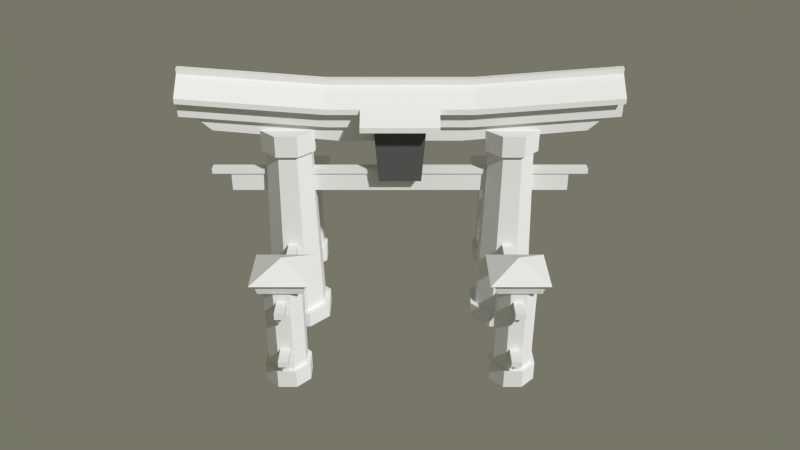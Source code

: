 # Source: Portal.blend  (saved by Blender 2.76.0; exported with 4.5.12 LTS)
import bpy
from mathutils import Matrix  # noqa: F401  (used for matrix-valued properties, if any)

bpy.ops.wm.read_factory_settings(use_empty=True)
scene = bpy.context.scene
scene.name = 'Scene'

# ---- collections
col_collection_1 = bpy.data.collections.new('Collection 1'); scene.collection.children.link(col_collection_1)

# ---- materials (node trees are filled in below, after node groups)
mat_material_002 = bpy.data.materials.new('Material.002')
mat_material_002.alpha_threshold = 0.0
mat_material_002.use_transparent_shadow = False
mat_material_002.diffuse_color = (0.1025, 0.1025, 0.1025, 1.0)
mat_material_002.specular_color = (0.1065, 0.1065, 0.1065)
mat_material_002.roughness = 0.5
mat_material_002.specular_intensity = 0.0
mat_material = bpy.data.materials.new('Material')
mat_material.alpha_threshold = 0.0
mat_material.use_transparent_shadow = False
mat_material.roughness = 0.5
mat_material.specular_intensity = 0.0
mat_material_001 = bpy.data.materials.new('Material.001')
mat_material_001.alpha_threshold = 0.0
mat_material_001.use_transparent_shadow = False
mat_material_001.roughness = 0.5
mat_material_001.specular_intensity = 0.0

# ---- material node trees

# ---- world
world_world = bpy.data.worlds.new('World'); scene.world = world_world
world_world.color = (0.1845, 0.1828, 0.1385)
world_world.use_sun_shadow = False
world_world.sun_shadow_jitter_overblur = 0.0
world_world.cycles.sampling_method = 'MANUAL'
world_world.cycles.sample_map_resolution = 256

# ---- cameras
cam_camera = bpy.data.cameras.new('Camera')
cam_camera.clip_end = 100.0
cam_camera.lens = 35.0
cam_camera.sensor_width = 32.0
cam_camera.sensor_height = 18.0
cam_camera.display_size = 2.0
cam_camera.dof.focus_distance = 0.0
cam_camera.dof.aperture_fstop = 128.0
cam_camera.dof.aperture_blades = 6

# ---- meshes
me_cube_005 = bpy.data.meshes.new('Cube.005')
me_cube_005.from_pydata([(0.4605, -0.2, 4.1), (-0.4605, -0.2, 4.1), (-0.4605, -0.4, 4.1), (0.4605, -0.4, 4.1), (0.3838, -0.2, 3.04), (-0.3838, -0.2, 3.04), (-0.3838, -0.3, 3.04), (0.3838, -0.3, 3.04)], [], [(2, 3, 0, 1), (6, 5, 4, 7), (3, 2, 6, 7), (2, 1, 5, 6), (0, 3, 7, 4), (1, 0, 4, 5)])
_uv = me_cube_005.uv_layers.new(name='UVMap')
_uv.uv.foreach_set('vector', [0.8092, 0.9, 2.191, 0.9, 2.191, 1.2, 0.8092, 1.2, 0.9244, 0.05, 0.9244, 0.2, 2.076, 0.2, 2.076, 0.05, 0.1908, 0.65, -1.191, 0.65, -1.076, -0.94, 0.07564, -0.94, 0.9, 0.65, 1.2, 0.65, 1.2, -0.94, 1.05, -0.94, 0.2, 0.65, -0.1, 0.65, 0.05, -0.94, 0.2, -0.94, 0.8092, 0.65, 2.191, 0.65, 2.076, -0.94, 0.9244, -0.94])
me_cube_005.materials.append(mat_material_002)
me_cube_005.use_remesh_preserve_volume = False
me_cube_005.use_remesh_preserve_attributes = False
me_cube_005.use_mirror_vertex_groups = False
me_cube_005.update()
me_cube_004 = bpy.data.meshes.new('Cube.004')
me_cube_004.from_pydata([(-3.872, -0.0596, 5.1), (-3.872, 0.0596, 5.1), (3.872, 0.0596, 5.1), (3.872, -0.0596, 5.1), (-1.291, 0.0596, 4.9), (1.291, 0.0596, 4.9), (1.291, -0.0596, 4.9), (-1.291, -0.0596, 4.9), (-3.872, -0.0596, 5.0), (-3.872, 0.0596, 5.0), (1.291, 0.0596, 4.8), (3.872, 0.0596, 5.0), (3.872, -0.0596, 5.0), (-1.291, -0.0596, 4.8), (-1.291, 0.0596, 4.8), (1.291, -0.0596, 4.8), (-3.872, -0.0596, 4.9), (-3.872, 0.0596, 4.9), (1.291, 0.0596, 4.7), (3.872, 0.0596, 4.9), (3.872, -0.0596, 4.9), (-1.291, -0.0596, 4.7), (-1.291, 0.0596, 4.7), (1.291, -0.0596, 4.7), (-1.291, -0.4596, 4.5), (-3.872, -0.4596, 4.7), (3.872, -0.4596, 4.7), (1.291, -0.4596, 4.5), (-1.291, -0.4596, 4.4), (1.291, -0.4596, 4.4), (-3.872, -0.4596, 4.6), (3.872, -0.4596, 4.6), (1.291, 0.4596, 4.5), (3.872, 0.4596, 4.7), (-3.872, 0.4596, 4.7), (-1.291, 0.4596, 4.5), (1.291, 0.4596, 4.4), (3.872, 0.4596, 4.6), (-3.872, 0.4596, 4.6), (-1.291, 0.4596, 4.4), (-0.6884, 0.0596, 4.9), (0.6884, 0.0596, 4.9), (0.6884, -0.0596, 4.9), (-0.6884, -0.0596, 4.9), (-0.6884, 0.0596, 4.8), (0.6884, 0.0596, 4.8), (0.6884, -0.0596, 4.8), (-0.6884, -0.0596, 4.8), (-0.6884, 0.0596, 4.7), (0.6884, 0.0596, 4.7), (0.6884, -0.0596, 4.7), (-0.6884, -0.0596, 4.7), (0.6884, -0.4596, 4.5), (-0.6884, -0.4596, 4.5), (0.6884, -0.4596, 4.4), (-0.6884, -0.4596, 4.4), (-0.6884, 0.4596, 4.5), (0.6884, 0.4596, 4.5), (-0.6884, 0.4596, 4.4), (0.6884, 0.4596, 4.4), (0.6884, -0.7813, 4.3), (-0.6884, -0.7813, 4.3), (0.6884, -0.7813, 4.2), (-0.6884, -0.7813, 4.2), (-0.6884, 0.7813, 4.3), (0.6884, 0.7813, 4.3), (-0.6884, 0.7813, 4.2), (0.6884, 0.7813, 4.2)], [], [(7, 4, 1, 0), (3, 2, 5, 6), (43, 40, 4, 7), (19, 37, 33, 11), (16, 30, 25, 8), (8, 25, 24, 13), (40, 44, 14, 4), (2, 11, 10, 5), (6, 15, 12, 3), (3, 12, 11, 2), (42, 46, 15, 6), (0, 8, 13, 7), (4, 14, 9, 1), (1, 9, 8, 0), (21, 16, 17, 22), (20, 23, 18, 19), (51, 21, 22, 48), (9, 17, 16, 8), (18, 36, 37, 19), (49, 59, 36, 18), (46, 52, 27, 15), (12, 20, 19, 11), (25, 30, 28, 24), (52, 54, 29, 27), (27, 29, 31, 26), (20, 31, 29, 23), (12, 26, 31, 20), (51, 55, 28, 21), (21, 28, 30, 16), (15, 27, 26, 12), (35, 39, 38, 34), (56, 58, 39, 35), (33, 37, 36, 32), (14, 35, 34, 9), (9, 34, 38, 17), (11, 33, 32, 10), (44, 56, 35, 14), (17, 38, 39, 22), (10, 32, 57, 45), (45, 57, 56, 44), (32, 36, 59, 57), (56, 57, 65, 64), (23, 29, 54, 50), (50, 54, 55, 51), (24, 28, 55, 53), (52, 53, 61, 60), (13, 24, 53, 47), (47, 53, 52, 46), (22, 39, 58, 48), (48, 58, 59, 49), (23, 50, 49, 18), (50, 51, 48, 49), (7, 13, 47, 43), (43, 47, 46, 42), (5, 10, 45, 41), (41, 45, 44, 40), (6, 5, 41, 42), (42, 41, 40, 43), (65, 67, 66, 64), (61, 63, 62, 60), (53, 55, 63, 61), (57, 59, 67, 65), (54, 52, 60, 62), (58, 56, 64, 66), (59, 58, 66, 67), (55, 54, 62, 63)])
_uv = me_cube_004.uv_layers.new(name='UVMap')
_uv.uv.foreach_set('vector', [0.5639, 0.4106, 0.5639, 0.5894, -3.308, 0.5894, -3.308, 0.4106, 0.3084, 0.4106, 0.3084, 0.5894, -3.564, 0.5894, -3.564, 0.4106, 0.4674, 0.4106, 0.4674, 0.5894, -0.4361, 0.5894, -0.4361, 0.4106, 0.5894, 0.85, 1.189, 0.4, 1.189, 0.55, 0.5894, 1.0, 0.4106, 0.85, -0.1894, 0.4, -0.1894, 0.55, 0.4106, 1.0, 0.6916, 0.4106, 0.6916, -0.1894, 4.564, -0.1894, 4.564, 0.4106, 0.4674, 0.85, 0.4674, 0.7, -0.4361, 0.7, -0.4361, 0.85, 0.3084, 0.15, 0.3084, 9.537e-07, -3.564, -0.3, -3.564, -0.15, 0.4361, 0.85, 0.4361, 0.7, 4.308, 1.0, 4.308, 1.15, 0.4106, 0.15, 0.4106, 9.537e-07, 0.5894, 9.537e-07, 0.5894, 0.15, 0.5326, 0.85, 0.5326, 0.7, 1.436, 0.7, 1.436, 0.85, 0.6916, 0.15, 0.6916, 9.537e-07, 4.564, -0.3, 4.564, -0.15, 0.5639, 0.85, 0.5639, 0.7, -3.308, 1.0, -3.308, 1.15, 0.5894, 0.15, 0.5894, 9.537e-07, 0.4106, 9.537e-07, 0.4106, 0.15, 0.5639, 0.4106, -3.308, 0.4106, -3.308, 0.5894, 0.5639, 0.5894, 0.3084, 0.4106, -3.564, 0.4106, -3.564, 0.5894, 0.3084, 0.5894, 0.4674, 0.4106, -0.4361, 0.4106, -0.4361, 0.5894, 0.4674, 0.5894, 0.5894, 9.537e-07, 0.5894, -0.15, 0.4106, -0.15, 0.4106, 9.537e-07, 0.4361, 0.5894, 0.4361, 1.189, 4.308, 1.189, 4.308, 0.5894, 0.5326, 0.5894, 0.5326, 1.189, 1.436, 1.189, 1.436, 0.5894, 0.5326, 0.4106, 0.5326, -0.1894, 1.436, -0.1894, 1.436, 0.4106, 0.4106, 9.537e-07, 0.4106, -0.15, 0.5894, -0.15, 0.5894, 9.537e-07, 0.6916, 0.55, 0.6916, 0.4, 4.564, 0.1, 4.564, 0.25, 0.5326, 0.25, 0.5326, 0.1, 1.436, 0.1, 1.436, 0.25, 0.4361, 0.25, 0.4361, 0.1, 4.308, 0.4, 4.308, 0.55, 0.3084, 0.4106, 0.3084, -0.1894, -3.564, -0.1894, -3.564, 0.4106, 0.4106, 9.537e-07, -0.1894, -0.45, -0.1894, -0.6, 0.4106, -0.15, 0.4674, 0.4106, 0.4674, -0.1894, -0.4361, -0.1894, -0.4361, 0.4106, 0.5639, 0.4106, 0.5639, -0.1894, -3.308, -0.1894, -3.308, 0.4106, 0.4361, 0.4106, 0.4361, -0.1894, 4.308, -0.1894, 4.308, 0.4106, 0.5639, 0.25, 0.5639, 0.1, -3.308, 0.4, -3.308, 0.55, 0.4674, 0.25, 0.4674, 0.1, -0.4361, 0.1, -0.4361, 0.25, 0.3084, 0.55, 0.3084, 0.4, -3.564, 0.1, -3.564, 0.25, 0.5639, 0.5894, 0.5639, 1.189, -3.308, 1.189, -3.308, 0.5894, 0.5894, 9.537e-07, 1.189, -0.45, 1.189, -0.6, 0.5894, -0.15, 0.3084, 0.5894, 0.3084, 1.189, -3.564, 1.189, -3.564, 0.5894, 0.4674, 0.5894, 0.4674, 1.189, -0.4361, 1.189, -0.4361, 0.5894, 0.6916, 0.5894, 0.6916, 1.189, 4.564, 1.189, 4.564, 0.5894, 0.4361, 0.5894, 0.4361, 1.189, -0.4674, 1.189, -0.4674, 0.5894, 0.5326, 0.5894, 0.5326, 1.189, -1.533, 1.189, -1.533, 0.5894, 0.4361, 0.25, 0.4361, 0.1, -0.4674, 0.1, -0.4674, 0.25, 0.4674, 0.1894, 2.533, 0.1894, 2.533, 0.672, 0.4674, 0.672, 0.4361, 0.4106, 0.4361, -0.1894, -0.4674, -0.1894, -0.4674, 0.4106, 0.5326, 0.4106, 0.5326, -0.1894, -1.533, -0.1894, -1.533, 0.4106, 0.5639, 0.25, 0.5639, 0.1, 1.467, 0.1, 1.467, 0.25, 0.5326, 0.8106, -1.533, 0.8106, -1.533, 0.328, 0.5326, 0.328, 0.5639, 0.4106, 0.5639, -0.1894, 1.467, -0.1894, 1.467, 0.4106, 0.4674, 0.4106, 0.4674, -0.1894, 2.533, -0.1894, 2.533, 0.4106, 0.5639, 0.5894, 0.5639, 1.189, 1.467, 1.189, 1.467, 0.5894, 0.4674, 0.5894, 0.4674, 1.189, 2.533, 1.189, 2.533, 0.5894, 0.4361, 0.4106, -0.4674, 0.4106, -0.4674, 0.5894, 0.4361, 0.5894, 0.5326, 0.4106, -1.533, 0.4106, -1.533, 0.5894, 0.5326, 0.5894, 0.5639, 0.85, 0.5639, 0.7, 1.467, 0.7, 1.467, 0.85, 0.4674, 0.85, 0.4674, 0.7, 2.533, 0.7, 2.533, 0.85, 0.4361, 0.85, 0.4361, 0.7, -0.4674, 0.7, -0.4674, 0.85, 0.5326, 0.85, 0.5326, 0.7, -1.533, 0.7, -1.533, 0.85, 0.4361, 0.4106, 0.4361, 0.5894, -0.4674, 0.5894, -0.4674, 0.4106, 0.5326, 0.4106, 0.5326, 0.5894, -1.533, 0.5894, -1.533, 0.4106, 0.5326, 0.95, 0.5326, 0.8, -1.533, 0.8, -1.533, 0.95, 0.4674, 0.95, 0.4674, 0.8, 2.533, 0.8, 2.533, 0.95, 0.8106, 0.25, 0.8106, 0.1, 0.328, -0.2, 0.328, -0.05, 0.1894, 0.25, 0.1894, 0.1, 0.672, -0.2, 0.672, -0.05, 0.8106, 0.1, 0.8106, 0.25, 0.328, -0.05, 0.328, -0.2, 0.1894, 0.1, 0.1894, 0.25, 0.672, -0.05, 0.672, -0.2, 0.5326, 0.1894, -1.533, 0.1894, -1.533, 0.672, 0.5326, 0.672, 0.4674, 0.8106, 2.533, 0.8106, 2.533, 0.328, 0.4674, 0.328])
me_cube_004.materials.append(mat_material)
me_cube_004.use_remesh_preserve_volume = False
me_cube_004.use_remesh_preserve_attributes = False
me_cube_004.use_mirror_vertex_groups = False
me_cube_004.update()
me_cube_003 = bpy.data.meshes.new('Cube.003')
me_cube_003.from_pydata([(2.06, -2.548, 1.522), (2.06, -2.548, 1.678), (1.94, -2.548, 1.522), (1.94, -2.548, 1.678), (2.06, 2.548, 1.522), (2.06, 2.548, 1.678), (1.94, 2.548, 1.522), (1.94, 2.548, 1.678), (2.089, -2.685, 1.678), (1.911, -2.685, 1.678), (1.911, 2.685, 1.678), (2.089, 2.685, 1.678), (2.089, -2.685, 1.792), (1.911, -2.685, 1.792), (1.911, 2.685, 1.792), (2.089, 2.685, 1.792), (1.94, -0.8134, 1.678), (1.94, 0.8134, 1.678), (1.94, 0.8134, 1.522), (1.94, -0.8134, 1.522), (2.06, 0.8134, 1.678), (2.06, -0.8134, 1.678), (2.06, -0.8134, 1.522), (2.06, 0.8134, 1.522), (1.911, -0.9179, 1.678), (1.911, 0.9179, 1.678), (2.089, 0.9179, 1.678), (2.089, -0.9179, 1.678), (1.911, -0.9179, 1.792), (1.911, 0.9179, 1.792), (2.089, 0.9179, 1.792), (2.089, -0.9179, 1.792), (2.06, -2.548, 0.5225), (2.06, -2.548, 0.6785), (1.94, -2.548, 0.5225), (1.94, -2.548, 0.6785), (2.06, 2.548, 0.5225), (2.06, 2.548, 0.6785), (1.94, 2.548, 0.5225), (1.94, 2.548, 0.6785), (2.089, -2.685, 0.6785), (1.911, -2.685, 0.6785), (1.911, 2.685, 0.6785), (2.089, 2.685, 0.6785), (2.089, -2.685, 0.7925), (1.911, -2.685, 0.7925), (1.911, 2.685, 0.7925), (2.089, 2.685, 0.7925), (1.94, -0.8134, 0.6785), (1.94, 0.8134, 0.6785), (1.94, 0.8134, 0.5225), (1.94, -0.8134, 0.5225), (2.06, 0.8134, 0.6785), (2.06, -0.8134, 0.6785), (2.06, -0.8134, 0.5225), (2.06, 0.8134, 0.5225), (1.911, -0.9179, 0.6785), (1.911, 0.9179, 0.6785), (2.089, 0.9179, 0.6785), (2.089, -0.9179, 0.6785), (1.911, -0.9179, 0.7925), (1.911, 0.9179, 0.7925), (2.089, 0.9179, 0.7925), (2.089, -0.9179, 0.7925)], [], [(1, 3, 2, 0), (17, 7, 6, 18), (7, 5, 4, 6), (21, 1, 0, 22), (23, 18, 6, 4), (3, 1, 8, 9), (24, 9, 13, 28), (20, 5, 11, 26), (5, 7, 10, 11), (16, 3, 9, 24), (31, 28, 13, 12), (11, 10, 14, 15), (26, 11, 15, 30), (9, 8, 12, 13), (8, 27, 31, 12), (27, 26, 30, 31), (15, 14, 29, 30), (30, 29, 28, 31), (7, 17, 25, 10), (17, 16, 24, 25), (1, 21, 27, 8), (21, 20, 26, 27), (10, 25, 29, 14), (25, 24, 28, 29), (0, 2, 19, 22), (22, 19, 18, 23), (5, 20, 23, 4), (20, 21, 22, 23), (3, 16, 19, 2), (16, 17, 18, 19), (33, 35, 34, 32), (49, 39, 38, 50), (39, 37, 36, 38), (53, 33, 32, 54), (55, 50, 38, 36), (35, 33, 40, 41), (56, 41, 45, 60), (52, 37, 43, 58), (37, 39, 42, 43), (48, 35, 41, 56), (63, 60, 45, 44), (43, 42, 46, 47), (58, 43, 47, 62), (41, 40, 44, 45), (40, 59, 63, 44), (59, 58, 62, 63), (47, 46, 61, 62), (62, 61, 60, 63), (39, 49, 57, 42), (49, 48, 56, 57), (33, 53, 59, 40), (53, 52, 58, 59), (42, 57, 61, 46), (57, 56, 60, 61), (32, 34, 51, 54), (54, 51, 50, 55), (37, 52, 55, 36), (52, 53, 54, 55), (35, 48, 51, 34), (48, 49, 50, 51)])
_uv = me_cube_003.uv_layers.new(name='UVMap')
_uv.uv.foreach_set('vector', [0.59, 0.0177, 0.41, 0.0177, 0.41, -0.2163, 0.59, -0.2163, 0.7202, 0.0177, 3.322, 0.0177, 3.322, -0.2163, 0.7202, -0.2163, 0.41, 0.0177, 0.59, 0.0177, 0.59, -0.2163, 0.41, -0.2163, 0.2798, 0.0177, -2.322, 0.0177, -2.322, -0.2163, 0.2798, -0.2163, 0.59, 0.7202, 0.41, 0.7202, 0.41, 3.322, 0.59, 3.322, 0.41, 0.6778, 0.59, 0.6778, 0.6341, 0.4723, 0.3659, 0.4723, 0.1232, 0.0177, -2.528, 0.0177, -2.528, 0.1887, 0.1232, 0.1887, 0.59, 0.7202, 0.59, 3.322, 0.6341, 3.528, 0.6341, 0.8768, 0.59, 0.3223, 0.41, 0.3223, 0.3659, 0.5277, 0.6341, 0.5277, 0.41, 0.2798, 0.41, -2.322, 0.3659, -2.528, 0.3659, 0.1232, 0.6341, 0.1232, 0.3659, 0.1232, 0.3659, -2.528, 0.6341, -2.528, 0.6341, 0.0177, 0.3659, 0.0177, 0.3659, 0.1887, 0.6341, 0.1887, 0.8768, 0.0177, 3.528, 0.0177, 3.528, 0.1887, 0.8768, 0.1887, 0.3659, 0.0177, 0.6341, 0.0177, 0.6341, 0.1887, 0.3659, 0.1887, 0.4723, 0.0177, 3.123, 0.0177, 3.123, 0.1887, 0.4723, 0.1887, 0.1232, 0.0177, 2.877, 0.0177, 2.877, 0.1887, 0.1232, 0.1887, 0.6341, 0.5277, 0.3659, 0.5277, 0.3659, -2.123, 0.6341, -2.123, 0.6341, 0.8768, 0.3659, 0.8768, 0.3659, -1.877, 0.6341, -1.877, 0.41, 0.3223, 0.41, -2.28, 0.3659, -2.123, 0.3659, 0.5277, 0.41, 0.7202, 0.41, -1.72, 0.3659, -1.877, 0.3659, 0.8768, 0.59, 0.6778, 0.59, 3.28, 0.6341, 3.123, 0.6341, 0.4723, 0.59, 0.2798, 0.59, 2.72, 0.6341, 2.877, 0.6341, 0.1232, 0.5277, 0.0177, -2.123, 0.0177, -2.123, 0.1887, 0.5277, 0.1887, 0.8768, 0.0177, -1.877, 0.0177, -1.877, 0.1887, 0.8768, 0.1887, 0.59, 0.6778, 0.41, 0.6778, 0.41, 3.28, 0.59, 3.28, 0.59, 0.2798, 0.41, 0.2798, 0.41, 2.72, 0.59, 2.72, 0.3223, 0.0177, -2.28, 0.0177, -2.28, -0.2163, 0.3223, -0.2163, 0.7202, 0.0177, -1.72, 0.0177, -1.72, -0.2163, 0.7202, -0.2163, 0.6778, 0.0177, 3.28, 0.0177, 3.28, -0.2163, 0.6778, -0.2163, 0.2798, 0.0177, 2.72, 0.0177, 2.72, -0.2163, 0.2798, -0.2163, 0.59, 0.5177, 0.41, 0.5177, 0.41, 0.2837, 0.59, 0.2837, 0.7202, 0.5177, 3.322, 0.5177, 3.322, 0.2837, 0.7202, 0.2837, 0.41, 0.5177, 0.59, 0.5177, 0.59, 0.2837, 0.41, 0.2837, 0.2798, 0.5177, -2.322, 0.5177, -2.322, 0.2837, 0.2798, 0.2837, 0.59, 0.7202, 0.41, 0.7202, 0.41, 3.322, 0.59, 3.322, 0.41, 0.6778, 0.59, 0.6778, 0.6341, 0.4723, 0.3659, 0.4723, 0.1232, 0.5177, -2.528, 0.5177, -2.528, 0.6887, 0.1232, 0.6887, 0.59, 0.7202, 0.59, 3.322, 0.6341, 3.528, 0.6341, 0.8768, 0.59, 0.3223, 0.41, 0.3223, 0.3659, 0.5277, 0.6341, 0.5277, 0.41, 0.2798, 0.41, -2.322, 0.3659, -2.528, 0.3659, 0.1232, 0.6341, 0.1232, 0.3659, 0.1232, 0.3659, -2.528, 0.6341, -2.528, 0.6341, 0.5177, 0.3659, 0.5177, 0.3659, 0.6887, 0.6341, 0.6887, 0.8768, 0.5177, 3.528, 0.5177, 3.528, 0.6887, 0.8768, 0.6887, 0.3659, 0.5177, 0.6341, 0.5177, 0.6341, 0.6887, 0.3659, 0.6887, 0.4723, 0.5177, 3.123, 0.5177, 3.123, 0.6887, 0.4723, 0.6887, 0.1232, 0.5177, 2.877, 0.5177, 2.877, 0.6887, 0.1232, 0.6887, 0.6341, 0.5277, 0.3659, 0.5277, 0.3659, -2.123, 0.6341, -2.123, 0.6341, 0.8768, 0.3659, 0.8768, 0.3659, -1.877, 0.6341, -1.877, 0.41, 0.3223, 0.41, -2.28, 0.3659, -2.123, 0.3659, 0.5277, 0.41, 0.7202, 0.41, -1.72, 0.3659, -1.877, 0.3659, 0.8768, 0.59, 0.6778, 0.59, 3.28, 0.6341, 3.123, 0.6341, 0.4723, 0.59, 0.2798, 0.59, 2.72, 0.6341, 2.877, 0.6341, 0.1232, 0.5277, 0.5177, -2.123, 0.5177, -2.123, 0.6887, 0.5277, 0.6887, 0.8768, 0.5177, -1.877, 0.5177, -1.877, 0.6887, 0.8768, 0.6887, 0.59, 0.6778, 0.41, 0.6778, 0.41, 3.28, 0.59, 3.28, 0.59, 0.2798, 0.41, 0.2798, 0.41, 2.72, 0.59, 2.72, 0.3223, 0.5177, -2.28, 0.5177, -2.28, 0.2837, 0.3223, 0.2837, 0.7202, 0.5177, -1.72, 0.5177, -1.72, 0.2837, 0.7202, 0.2837, 0.6778, 0.5177, 3.28, 0.5177, 3.28, 0.2837, 0.6778, 0.2837, 0.2798, 0.5177, 2.72, 0.5177, 2.72, 0.2837, 0.2798, 0.2837])
me_cube_003.materials.append(mat_material_001)
me_cube_003.use_remesh_preserve_volume = False
me_cube_003.use_remesh_preserve_attributes = False
me_cube_003.use_mirror_vertex_groups = False
me_cube_003.update()
me_cylinder_001 = bpy.data.meshes.new('Cylinder.001')
me_cylinder_001.from_pydata([(2.165, -1.601, 0.0), (2.138, -1.667, 2.1), (2.399, -1.835, 0.0), (2.333, -1.862, 2.1), (2.399, -2.165, 0.0), (2.333, -2.138, 2.1), (2.165, -2.399, 0.0), (2.138, -2.333, 2.1), (1.835, -2.399, 0.0), (1.862, -2.333, 2.1), (1.601, -2.165, 0.0), (1.667, -2.138, 2.1), (1.601, -1.835, 0.0), (1.667, -1.862, 2.1), (1.835, -1.601, 0.0), (1.862, -1.667, 2.1), (2.165, -1.601, 0.35), (2.399, -1.835, 0.35), (2.399, -2.165, 0.35), (2.165, -2.399, 0.35), (1.835, -2.399, 0.35), (1.601, -2.165, 0.35), (1.601, -1.835, 0.35), (1.835, -1.601, 0.35), (2.138, -1.667, 0.35), (2.333, -1.862, 0.35), (2.333, -2.138, 0.35), (2.138, -2.333, 0.35), (1.862, -2.333, 0.35), (1.667, -2.138, 0.35), (1.667, -1.862, 0.35), (1.862, -1.667, 0.35)], [], [(24, 1, 3, 25), (25, 3, 5, 26), (26, 5, 7, 27), (27, 7, 9, 28), (28, 9, 11, 29), (29, 11, 13, 30), (3, 1, 15, 13, 11, 9, 7, 5), (31, 15, 1, 24), (30, 13, 15, 31), (0, 2, 4, 6, 8, 10, 12, 14), (12, 22, 23, 14), (14, 23, 16, 0), (10, 21, 22, 12), (8, 20, 21, 10), (6, 19, 20, 8), (4, 18, 19, 6), (2, 17, 18, 4), (0, 16, 17, 2), (22, 30, 31, 23), (23, 31, 24, 16), (21, 29, 30, 22), (20, 28, 29, 21), (19, 27, 28, 20), (18, 26, 27, 19), (17, 25, 26, 18), (16, 24, 25, 17)])
me_cylinder_001.polygons.foreach_set('material_index', [0, 0, 0, 0, 0, 0, 0, 0, 0, 0, 1, 1, 1, 1, 1, 1, 1, 1, 1, 1, 1, 1, 1, 1, 1, 1])
_uv = me_cylinder_001.uv_layers.new(name='UVMap')
_uv.uv.foreach_set('vector', [0.7066, 0.025, 0.7066, 2.65, 0.9989, 2.65, 0.9989, 0.025, 0.7066, 0.025, 0.7066, 2.65, 0.2934, 2.65, 0.2934, 0.025, 0.9989, 0.025, 0.9989, 2.65, 0.7066, 2.65, 0.7066, 0.025, 0.7066, 0.025, 0.7066, 2.65, 0.2934, 2.65, 0.2934, 0.025, 0.001105, 0.025, 0.001105, 2.65, 0.2934, 2.65, 0.2934, 0.025, 0.2934, 0.025, 0.2934, 2.65, 0.7066, 2.65, 0.7066, 0.025, 0.9989, 0.7066, 0.7066, 0.9989, 0.2934, 0.9989, 0.001105, 0.7066, 0.001105, 0.2934, 0.2934, 0.001105, 0.7066, 0.001105, 0.9989, 0.2934, 0.2934, 0.025, 0.2934, 2.65, 0.7066, 2.65, 0.7066, 0.025, 0.7066, 0.025, 0.7066, 2.65, 0.9989, 2.65, 0.9989, 0.025, 0.748, 0.09867, 1.099, -0.252, 1.099, -0.748, 0.748, -1.099, 0.252, -1.099, -0.09867, -0.748, -0.09867, -0.252, 0.252, 0.09867, 0.748, 0.5, 0.748, 1.025, 1.099, 1.025, 1.099, 0.5, 0.252, 0.5, 0.252, 1.025, 0.748, 1.025, 0.748, 0.5, 0.252, 0.5, 0.252, 1.025, 0.748, 1.025, 0.748, 0.5, 0.9013, 0.5, 0.9013, 1.025, 1.252, 1.025, 1.252, 0.5, 0.748, 0.5, 0.748, 1.025, 0.252, 1.025, 0.252, 0.5, 0.09867, 0.5, 0.09867, 1.025, -0.252, 1.025, -0.252, 0.5, 0.748, 0.5, 0.748, 1.025, 0.252, 1.025, 0.252, 0.5, 0.748, 0.5, 0.748, 1.025, 1.099, 1.025, 1.099, 0.5, 0.9013, 0.748, 1.001, 0.7066, 1.293, 0.9989, 1.252, 1.099, 0.252, 0.09867, 0.2934, -0.001105, 0.7066, -0.001105, 0.748, 0.09867, 0.9013, 0.252, 1.001, 0.2934, 1.001, 0.7066, 0.9013, 0.748, 0.252, 0.9013, 0.2934, 1.001, 0.001105, 1.293, -0.09867, 1.252, 0.748, 0.9013, 0.7066, 1.001, 0.2934, 1.001, 0.252, 0.9013, 0.09867, 0.252, -0.001105, 0.2934, -0.2934, 0.001105, -0.252, -0.09867, 0.09867, 0.748, -0.001105, 0.7066, -0.001105, 0.2934, 0.09867, 0.252, 0.748, 0.09867, 0.7066, -0.001105, 0.9989, -0.2934, 1.099, -0.252])
me_cylinder_001.materials.append(mat_material_001)
me_cylinder_001.materials.append(mat_material)
me_cylinder_001.use_remesh_preserve_volume = False
me_cylinder_001.use_remesh_preserve_attributes = False
me_cylinder_001.use_mirror_vertex_groups = False
me_cylinder_001.update()
me_cube_002 = bpy.data.meshes.new('Cube.002')
me_cube_002.from_pydata([(-3.321, -0.2, 4.0), (-3.653, -0.2, 4.3), (-3.321, 0.2, 4.0), (-3.653, 0.2, 4.3), (3.321, -0.2, 4.0), (3.653, -0.2, 4.3), (3.321, 0.2, 4.0), (3.653, 0.2, 4.3), (-3.872, -0.298, 4.3), (-3.872, 0.298, 4.3), (3.872, 0.298, 4.3), (3.872, -0.298, 4.3), (-3.872, -0.298, 4.7), (-3.872, 0.298, 4.7), (3.872, 0.298, 4.7), (3.872, -0.298, 4.7), (-1.218, 0.2, 4.1), (1.218, 0.2, 4.1), (1.107, 0.2, 3.8), (-1.107, 0.2, 3.8), (1.218, -0.2, 4.1), (-1.218, -0.2, 4.1), (-1.107, -0.2, 3.8), (1.107, -0.2, 3.8), (-1.291, 0.298, 4.1), (1.291, 0.298, 4.1), (1.291, -0.298, 4.1), (-1.291, -0.298, 4.1), (-1.291, 0.298, 4.5), (1.291, 0.298, 4.5), (1.291, -0.298, 4.5), (-1.291, -0.298, 4.5), (-3.1, -0.06, 2.735), (-3.1, -0.06, 3.085), (-3.1, 0.06, 2.735), (-3.1, 0.06, 3.085), (3.1, -0.06, 2.735), (3.1, -0.06, 3.085), (3.1, 0.06, 2.735), (3.1, 0.06, 3.085), (-3.442, -0.0894, 3.085), (-3.442, 0.0894, 3.085), (3.442, 0.0894, 3.085), (3.442, -0.0894, 3.085), (-3.442, -0.0894, 3.185), (-3.442, 0.0894, 3.185), (3.442, 0.0894, 3.185), (3.442, -0.0894, 3.185), (-1.09, 0.06, 3.085), (1.09, 0.06, 3.085), (1.09, 0.06, 2.735), (-1.09, 0.06, 2.735), (1.09, -0.06, 3.085), (-1.09, -0.06, 3.085), (-1.09, -0.06, 2.735), (1.09, -0.06, 2.735), (-1.09, 0.0894, 3.085), (1.09, 0.0894, 3.085), (1.09, -0.0894, 3.085), (-1.09, -0.0894, 3.085), (-1.09, 0.0894, 3.185), (1.09, 0.0894, 3.185), (1.09, -0.0894, 3.185), (-1.09, -0.0894, 3.185)], [], [(1, 3, 2, 0), (17, 7, 6, 18), (7, 5, 4, 6), (21, 1, 0, 22), (23, 18, 6, 4), (3, 1, 8, 9), (24, 9, 13, 28), (20, 5, 11, 26), (5, 7, 10, 11), (16, 3, 9, 24), (31, 28, 13, 12), (11, 10, 14, 15), (26, 11, 15, 30), (9, 8, 12, 13), (8, 27, 31, 12), (27, 26, 30, 31), (15, 14, 29, 30), (30, 29, 28, 31), (7, 17, 25, 10), (17, 16, 24, 25), (1, 21, 27, 8), (21, 20, 26, 27), (10, 25, 29, 14), (25, 24, 28, 29), (0, 2, 19, 22), (22, 19, 18, 23), (5, 20, 23, 4), (20, 21, 22, 23), (3, 16, 19, 2), (16, 17, 18, 19), (33, 35, 34, 32), (49, 39, 38, 50), (39, 37, 36, 38), (53, 33, 32, 54), (55, 50, 38, 36), (35, 33, 40, 41), (56, 41, 45, 60), (52, 37, 43, 58), (37, 39, 42, 43), (48, 35, 41, 56), (63, 60, 45, 44), (43, 42, 46, 47), (58, 43, 47, 62), (41, 40, 44, 45), (40, 59, 63, 44), (59, 58, 62, 63), (47, 46, 61, 62), (62, 61, 60, 63), (39, 49, 57, 42), (49, 48, 56, 57), (33, 53, 59, 40), (53, 52, 58, 59), (42, 57, 61, 46), (57, 56, 60, 61), (32, 34, 51, 54), (54, 51, 50, 55), (37, 52, 55, 36), (52, 53, 54, 55), (35, 48, 51, 34), (48, 49, 50, 51)])
_uv = me_cube_002.uv_layers.new(name='UVMap')
_uv.uv.foreach_set('vector', [0.02035, 0.2, 0.02035, 0.8, 0.5185, 0.8, 0.5185, 0.2, 0.3266, 0.65, 3.98, 0.95, 3.482, 0.5, 0.1605, 0.2, 0.9797, 0.8, 0.9797, 0.2, 0.4815, 0.2, 0.4815, 0.8, 0.6734, 0.65, -2.98, 0.95, -2.482, 0.5, 0.8395, 0.2, 0.1605, 0.2, 0.1605, 0.8, 3.482, 0.8, 3.482, 0.2, 0.02035, 0.8, 0.02035, 0.2, -0.3084, 0.053, -0.3084, 0.947, 0.5639, 0.65, -3.308, 0.95, -3.308, 1.55, 0.5639, 1.25, 0.3266, 0.2, 3.98, 0.2, 4.308, 0.053, 0.4361, 0.053, 0.9797, 0.2, 0.9797, 0.8, 1.308, 0.947, 1.308, 0.053, 0.6734, 0.8, -2.98, 0.8, -3.308, 0.947, 0.5639, 0.947, 0.5639, 0.053, 0.5639, 0.947, -3.308, 0.947, -3.308, 0.053, 0.053, 0.95, 0.947, 0.95, 0.947, 1.55, 0.053, 1.55, 0.4361, 0.65, 4.308, 0.95, 4.308, 1.55, 0.4361, 1.25, 0.947, 0.95, 0.053, 0.95, 0.053, 1.55, 0.947, 1.55, 0.6916, 0.95, 4.564, 0.65, 4.564, 1.25, 0.6916, 1.55, 0.5639, 0.65, 4.436, 0.65, 4.436, 1.25, 0.5639, 1.25, 0.3084, 0.053, 0.3084, 0.947, -3.564, 0.947, -3.564, 0.053, 0.4361, 0.053, 0.4361, 0.947, -3.436, 0.947, -3.436, 0.053, 0.9797, 0.8, -2.673, 0.8, -2.564, 0.947, 1.308, 0.947, 0.3266, 0.8, -3.327, 0.8, -3.436, 0.947, 0.4361, 0.947, 0.02035, 0.2, 3.673, 0.2, 3.564, 0.053, -0.3084, 0.053, 0.6734, 0.2, 4.327, 0.2, 4.436, 0.053, 0.5639, 0.053, 0.3084, 0.95, -3.564, 0.65, -3.564, 1.25, 0.3084, 1.55, 0.4361, 0.65, -3.436, 0.65, -3.436, 1.25, 0.4361, 1.25, 0.5185, 0.2, 0.5185, 0.8, 3.839, 0.8, 3.839, 0.2, 0.8395, 0.2, 0.8395, 0.8, 4.161, 0.8, 4.161, 0.2, 0.9797, 0.95, -2.673, 0.65, -2.839, 0.2, 0.4815, 0.5, 0.3266, 0.65, -3.327, 0.65, -3.161, 0.2, 0.1605, 0.2, 0.02035, 0.95, 3.673, 0.65, 3.839, 0.2, 0.5185, 0.5, 0.6734, 0.65, 4.327, 0.65, 4.161, 0.2, 0.8395, 0.2, 0.41, 0.1275, 0.59, 0.1275, 0.59, -0.3975, 0.41, -0.3975, 0.1354, 0.1275, 3.149, 0.1275, 3.149, -0.3975, 0.1354, -0.3975, 0.59, 0.1275, 0.41, 0.1275, 0.41, -0.3975, 0.59, -0.3975, 0.8646, 0.1275, -2.149, 0.1275, -2.149, -0.3975, 0.8646, -0.3975, 0.1354, 0.41, 0.1354, 0.59, 3.149, 0.59, 3.149, 0.41, 0.8506, 0.59, 0.8506, 0.41, 0.337, 0.3659, 0.337, 0.6341, 0.8646, 0.1275, -2.663, 0.1275, -2.663, 0.2775, 0.8646, 0.2775, 0.1354, 0.41, 3.149, 0.41, 3.663, 0.3659, 0.1354, 0.3659, 0.1494, 0.41, 0.1494, 0.59, 0.663, 0.6341, 0.663, 0.3659, 0.8646, 0.59, -2.149, 0.59, -2.663, 0.6341, 0.8646, 0.6341, 0.8646, 0.3659, 0.8646, 0.6341, -2.663, 0.6341, -2.663, 0.3659, 0.3659, 0.1275, 0.6341, 0.1275, 0.6341, 0.2775, 0.3659, 0.2775, 0.1354, 0.1275, 3.663, 0.1275, 3.663, 0.2775, 0.1354, 0.2775, 0.6341, 0.1275, 0.3659, 0.1275, 0.3659, 0.2775, 0.6341, 0.2775, 0.337, 0.1275, 3.865, 0.1275, 3.865, 0.2775, 0.337, 0.2775, 0.8646, 0.1275, 4.135, 0.1275, 4.135, 0.2775, 0.8646, 0.2775, 0.663, 0.3659, 0.663, 0.6341, -2.865, 0.6341, -2.865, 0.3659, 0.1354, 0.3659, 0.1354, 0.6341, -3.135, 0.6341, -3.135, 0.3659, 0.1494, 0.59, -2.865, 0.59, -2.865, 0.6341, 0.663, 0.6341, 0.1354, 0.59, -3.135, 0.59, -3.135, 0.6341, 0.1354, 0.6341, 0.8506, 0.41, 3.865, 0.41, 3.865, 0.3659, 0.337, 0.3659, 0.8646, 0.41, 4.135, 0.41, 4.135, 0.3659, 0.8646, 0.3659, 0.663, 0.1275, -2.865, 0.1275, -2.865, 0.2775, 0.663, 0.2775, 0.1354, 0.1275, -3.135, 0.1275, -3.135, 0.2775, 0.1354, 0.2775, 0.8506, 0.41, 0.8506, 0.59, 3.865, 0.59, 3.865, 0.41, 0.8646, 0.41, 0.8646, 0.59, 4.135, 0.59, 4.135, 0.41, 0.1494, 0.1275, -2.865, 0.1275, -2.865, -0.3975, 0.1494, -0.3975, 0.1354, 0.1275, -3.135, 0.1275, -3.135, -0.3975, 0.1354, -0.3975, 0.8506, 0.1275, 3.865, 0.1275, 3.865, -0.3975, 0.8506, -0.3975, 0.8646, 0.1275, 4.135, 0.1275, 4.135, -0.3975, 0.8646, -0.3975])
me_cube_002.materials.append(mat_material_001)
me_cube_002.use_remesh_preserve_volume = False
me_cube_002.use_remesh_preserve_attributes = False
me_cube_002.use_mirror_vertex_groups = False
me_cube_002.update()
me_cube_001 = bpy.data.meshes.new('Cube.001')
me_cube_001.from_pydata([(1.616, -2.384, 1.997), (1.578, -2.422, 2.15), (1.616, -1.616, 1.997), (1.578, -1.578, 2.15), (2.384, -2.384, 1.997), (2.422, -2.422, 2.15), (2.384, -1.616, 1.997), (2.422, -1.578, 2.15), (1.493, -2.507, 2.214), (1.493, -1.493, 2.214), (2.507, -1.493, 2.214), (2.507, -2.507, 2.214), (2.0, -2.0, 2.47)], [], [(1, 3, 2, 0), (3, 7, 6, 2), (7, 5, 4, 6), (5, 1, 0, 4), (0, 2, 6, 4), (3, 1, 8, 9), (1, 5, 11, 8), (5, 7, 10, 11), (7, 3, 9, 10), (10, 9, 12), (11, 10, 12), (8, 11, 12), (9, 8, 12)])
me_cube_001.polygons.foreach_set('material_index', [1, 1, 1, 1, 1, 0, 0, 0, 0, 0, 0, 0, 0])
_uv = me_cube_001.uv_layers.new(name='UVMap')
_uv.uv.foreach_set('vector', [0.8664, 0.7255, 2.134, 0.7255, 2.076, 0.4951, 0.924, 0.4951, 0.8664, 0.7255, 2.134, 0.7255, 2.076, 0.4951, 0.924, 0.4951, 0.1336, 0.7255, -1.134, 0.7255, -1.076, 0.4951, 0.076, 0.4951, 0.1336, 0.7255, -1.134, 0.7255, -1.076, 0.4951, 0.076, 0.4951, 0.924, 0.924, 0.924, 2.076, 2.076, 2.076, 2.076, 0.924, 0.8664, 0.1336, 0.8664, -1.134, 0.7397, -1.26, 0.7397, 0.2603, 0.8664, 0.8664, 2.134, 0.8664, 2.26, 0.7397, 0.7397, 0.7397, 0.1336, 0.8664, 0.1336, 2.134, 0.2603, 2.26, 0.2603, 0.7397, 0.1336, 0.1336, -1.134, 0.1336, -1.26, 0.2603, 0.2603, 0.2603, 0.2603, 0.2603, -1.26, 0.2603, -0.5, -0.5, 0.2603, 0.7397, 0.2603, 2.26, -0.5, 1.5, 0.7397, 0.7397, 2.26, 0.7397, 1.5, 1.5, 0.7397, 0.2603, 0.7397, -1.26, 1.5, -0.5])
me_cube_001.materials.append(mat_material)
me_cube_001.materials.append(mat_material_001)
me_cube_001.use_remesh_preserve_volume = False
me_cube_001.use_remesh_preserve_attributes = False
me_cube_001.use_mirror_vertex_groups = False
me_cube_001.update()
me_cylinder = bpy.data.meshes.new('Cylinder')
me_cylinder.from_pydata([(2.25, 0.6031, 0.0), (2.167, 0.4021, 3.6), (2.603, 0.2498, 0.0), (2.402, 0.1665, 3.6), (2.603, -0.2498, 0.0), (2.402, -0.1665, 3.6), (2.25, -0.6031, 0.0), (2.167, -0.4021, 3.6), (1.75, -0.6031, 0.0), (1.833, -0.4021, 3.6), (1.397, -0.2498, 0.0), (1.598, -0.1665, 3.6), (1.397, 0.2498, 0.0), (1.598, 0.1665, 3.6), (1.75, 0.6031, 0.0), (1.833, 0.4021, 3.6), (2.482, 0.1999, 3.6), (2.2, 0.4825, 3.6), (2.482, -0.1999, 3.6), (2.2, -0.4825, 3.6), (1.8, -0.4825, 3.6), (1.518, -0.1999, 3.6), (1.518, 0.1999, 3.6), (1.8, 0.4825, 3.6), (2.482, 0.1999, 4.0), (2.2, 0.4825, 4.0), (2.482, -0.1999, 4.0), (2.2, -0.4825, 4.0), (1.8, -0.4825, 4.0), (1.518, -0.1999, 4.0), (1.518, 0.1999, 4.0), (1.8, 0.4825, 4.0), (2.25, 0.6031, 0.306), (2.603, 0.2498, 0.306), (2.603, -0.2498, 0.306), (2.25, -0.6031, 0.306), (1.75, -0.6031, 0.306), (1.397, -0.2498, 0.306), (1.397, 0.2498, 0.306), (1.75, 0.6031, 0.306), (2.208, 0.5026, 0.306), (2.503, 0.2082, 0.306), (2.503, -0.2082, 0.306), (2.208, -0.5026, 0.306), (1.792, -0.5026, 0.306), (1.497, -0.2082, 0.306), (1.497, 0.2082, 0.306), (1.792, 0.5026, 0.306)], [], [(40, 1, 3, 41), (41, 3, 5, 42), (42, 5, 7, 43), (43, 7, 9, 44), (44, 9, 11, 45), (45, 11, 13, 46), (47, 15, 1, 40), (46, 13, 15, 47), (0, 2, 4, 6, 8, 10, 12, 14), (11, 9, 20, 21), (23, 22, 30, 31), (1, 15, 23, 17), (9, 7, 19, 20), (15, 13, 22, 23), (7, 5, 18, 19), (13, 11, 21, 22), (3, 1, 17, 16), (5, 3, 16, 18), (24, 25, 31, 30, 29, 28, 27, 26), (19, 18, 26, 27), (17, 23, 31, 25), (20, 19, 27, 28), (21, 20, 28, 29), (16, 17, 25, 24), (22, 21, 29, 30), (18, 16, 24, 26), (12, 38, 39, 14), (14, 39, 32, 0), (10, 37, 38, 12), (8, 36, 37, 10), (6, 35, 36, 8), (4, 34, 35, 6), (2, 33, 34, 4), (0, 32, 33, 2), (38, 46, 47, 39), (39, 47, 40, 32), (37, 45, 46, 38), (36, 44, 45, 37), (35, 43, 44, 36), (34, 42, 43, 35), (33, 41, 42, 34), (32, 40, 41, 33)])
me_cylinder.polygons.foreach_set('material_index', [0, 0, 0, 0, 0, 0, 0, 0, 0, 0, 0, 0, 0, 0, 0, 0, 0, 0, 0, 0, 0, 0, 0, 0, 0, 0, 1, 1, 1, 1, 1, 1, 1, 1, 1, 1, 1, 1, 1, 1, 1, 1])
_uv = me_cylinder.uv_layers.new(name='UVMap')
_uv.uv.foreach_set('vector', [0.8123, 0.959, 0.7498, 5.9, 1.103, 5.9, 1.254, 0.959, 0.8123, 0.959, 0.7498, 5.9, 0.2502, 5.9, 0.1877, 0.959, 0.2539, 0.959, 0.1031, 5.9, -0.2502, 5.9, -0.1877, 0.959, 0.8123, 0.959, 0.7498, 5.9, 0.2502, 5.9, 0.1877, 0.959, 0.7461, 0.959, 0.8969, 5.9, 1.25, 5.9, 1.188, 0.959, 0.1877, 0.959, 0.2502, 5.9, 0.7498, 5.9, 0.8123, 0.959, 0.1877, 0.959, 0.2502, 5.9, 0.7498, 5.9, 0.8123, 0.959, 0.7461, 0.959, 0.8969, 5.9, 1.25, 5.9, 1.188, 0.959, 0.8747, 0.4047, 1.405, -0.1253, 1.405, -0.8747, 0.8747, -1.405, 0.1253, -1.405, -0.4047, -0.8747, -0.4047, -0.1253, 0.1253, 0.4047, 0.8969, 0.2502, 1.25, -0.1031, 1.2, -0.2237, 0.7763, 0.2002, 0.2002, 0.9, -0.2237, 0.9, -0.2237, 1.5, 0.2002, 1.5, 0.7498, 0.1031, 0.2502, 0.1031, 0.2002, 0.2237, 0.7998, 0.2237, 0.2502, 0.8969, 0.7498, 0.8969, 0.7998, 0.7763, 0.2002, 0.7763, 0.2502, 0.1031, -0.1031, -0.2502, -0.2237, -0.2002, 0.2002, 0.2237, 0.7498, 0.8969, 1.103, 1.25, 1.224, 1.2, 0.7998, 0.7763, 0.8969, 0.7498, 0.8969, 0.2502, 0.7763, 0.2002, 0.7763, 0.7998, 0.1031, 0.7498, -0.2502, 1.103, -0.2002, 1.224, 0.2237, 0.7998, 0.1031, 0.2502, 0.1031, 0.7498, 0.2237, 0.7998, 0.2237, 0.2002, 0.2237, 0.7998, -0.2002, 1.224, -0.7998, 1.224, -1.224, 0.7998, -1.224, 0.2002, -0.7998, -0.2237, -0.2002, -0.2237, 0.2237, 0.2002, 0.7998, 0.9, 1.224, 0.9, 1.224, 1.5, 0.7998, 1.5, 0.7998, 0.9, 0.2002, 0.9, 0.2002, 1.5, 0.7998, 1.5, 0.2002, 0.9, 0.7998, 0.9, 0.7998, 1.5, 0.2002, 1.5, 0.2002, 0.9, -0.2237, 0.9, -0.2237, 1.5, 0.2002, 1.5, 0.2237, 0.9, -0.2002, 0.9, -0.2002, 1.5, 0.2237, 1.5, 0.7998, 0.9, 0.2002, 0.9, 0.2002, 1.5, 0.7998, 1.5, 0.2002, 0.9, 0.7998, 0.9, 0.7998, 1.5, 0.2002, 1.5, 0.5953, 0.5, 0.5953, 0.959, 1.125, 0.959, 1.125, 0.5, 0.1253, 0.5, 0.1253, 0.959, 0.8747, 0.959, 0.8747, 0.5, 0.1253, 0.5, 0.1253, 0.959, 0.8747, 0.959, 0.8747, 0.5, 0.5953, 0.5, 0.5953, 0.959, 1.125, 0.959, 1.125, 0.5, 0.8747, 0.5, 0.8747, 0.959, 0.1253, 0.959, 0.1253, 0.5, 0.4047, 0.5, 0.4047, 0.959, -0.1253, 0.959, -0.1253, 0.5, 0.8747, 0.5, 0.8747, 0.959, 0.1253, 0.959, 0.1253, 0.5, 0.8747, 0.5, 0.8747, 0.959, 1.405, 0.959, 1.405, 0.5, 0.5953, 0.8747, 0.7461, 0.8123, 1.188, 1.254, 1.125, 1.405, 0.1253, 0.4047, 0.1877, 0.2539, 0.8123, 0.2539, 0.8747, 0.4047, 0.5953, 0.1253, 0.7461, 0.1877, 0.7461, 0.8123, 0.5953, 0.8747, 0.1253, 0.5953, 0.1877, 0.7461, -0.2539, 1.188, -0.4047, 1.125, 0.8747, 0.5953, 0.8123, 0.7461, 0.1877, 0.7461, 0.1253, 0.5953, 0.4047, 0.1253, 0.2539, 0.1877, -0.1877, -0.2539, -0.1253, -0.4047, 0.4047, 0.8747, 0.2539, 0.8123, 0.2539, 0.1877, 0.4047, 0.1253, 0.8747, 0.4047, 0.8123, 0.2539, 1.254, -0.1877, 1.405, -0.1253])
me_cylinder.materials.append(mat_material_001)
me_cylinder.materials.append(mat_material)
me_cylinder.use_remesh_preserve_volume = False
me_cylinder.use_remesh_preserve_attributes = False
me_cylinder.use_mirror_vertex_groups = False
me_cylinder.update()

# ---- objects
ob_empty = bpy.data.objects.new('Empty', None)
ob_camera = bpy.data.objects.new('Camera', cam_camera)
ob_cube_004 = bpy.data.objects.new('Cube.004', me_cube_005)
ob_cube_003 = bpy.data.objects.new('Cube.003', me_cube_004)
ob_cube_002 = bpy.data.objects.new('Cube.002', me_cube_003)
ob_cylinder_001 = bpy.data.objects.new('Cylinder.001', me_cylinder_001)
ob_cube_001 = bpy.data.objects.new('Cube.001', me_cube_002)
ob_cube = bpy.data.objects.new('Cube', me_cube_001)
ob_cylinder = bpy.data.objects.new('Cylinder', me_cylinder)

# ---- transforms, parenting, visibility, modifiers, constraints
ob_empty.location = (0.0, 0.0, 0.0)
ob_empty.rotation_euler = (0.0, 0.0, 6.283)
ob_empty.empty_display_type = 'ARROWS'
ob_empty.empty_image_offset = (0.0, 0.0)
ob_empty.lineart.crease_threshold = 0.0
ob_camera.parent = ob_empty
ob_camera.location = (-6.305e-15, -14.46, 10.3)
ob_camera.rotation_euler = (1.047, -0.0, 0.0)
ob_camera.lineart.crease_threshold = 0.0
ob_cube_004.location = (0.0, 0.0, 0.0)
ob_cube_004.lineart.crease_threshold = 0.0
_m = ob_cube_004.modifiers.new('Mirror', 'MIRROR')
_m.use_axis = (False, True, False)
ob_cube_003.location = (0.0, 0.0, 0.0)
ob_cube_003.lineart.crease_threshold = 0.0
ob_cube_002.location = (0.0, 0.0, 0.0)
ob_cube_002.lineart.crease_threshold = 0.0
_m = ob_cube_002.modifiers.new('Mirror', 'MIRROR')
ob_cylinder_001.location = (0.0, 0.0, 0.0)
ob_cylinder_001.lineart.crease_threshold = 0.0
_m = ob_cylinder_001.modifiers.new('Mirror', 'MIRROR')
_m.use_axis = (True, True, False)
ob_cube_001.location = (0.0, 0.0, 0.0)
ob_cube_001.lineart.crease_threshold = 0.0
ob_cube.location = (0.0, 0.0, 0.0)
ob_cube.lineart.crease_threshold = 0.0
_m = ob_cube.modifiers.new('Mirror', 'MIRROR')
_m.use_axis = (True, True, False)
ob_cylinder.location = (0.0, 0.0, 0.0)
ob_cylinder.lineart.crease_threshold = 0.0
_m = ob_cylinder.modifiers.new('Mirror', 'MIRROR')

# ---- collection membership
col_collection_1.objects.link(ob_empty)
col_collection_1.objects.link(ob_camera)
col_collection_1.objects.link(ob_cube_004)
col_collection_1.objects.link(ob_cube_003)
col_collection_1.objects.link(ob_cube_002)
col_collection_1.objects.link(ob_cylinder_001)
col_collection_1.objects.link(ob_cube_001)
col_collection_1.objects.link(ob_cube)
col_collection_1.objects.link(ob_cylinder)

# ---- scene / render settings (as saved in the file)
scene.camera = ob_camera
scene.frame_start = 1; scene.frame_end = 60; scene.frame_set(60)
scene.render.engine = 'BLENDER_EEVEE_NEXT'
scene.render.resolution_percentage = 30
scene.render.dither_intensity = 0.0
scene.cycles.use_denoising = False
scene.cycles.samples = 10
scene.cycles.sampling_pattern = 'TABULATED_SOBOL'
scene.cycles.light_sampling_threshold = 0.0
scene.cycles.use_adaptive_sampling = False
scene.cycles.use_light_tree = False
scene.cycles.blur_glossy = 0.0
scene.cycles.pixel_filter_type = 'GAUSSIAN'
scene.cycles.sample_clamp_indirect = 0.0
scene.view_settings.view_transform = 'Standard'
bpy.context.view_layer.update()

# ---- added for rendering (the .blend has no usable light): sun
light_auto_sun = bpy.data.lights.new('AutoSun', 'SUN')
light_auto_sun.energy = 3.0
light_auto_sun.angle = 0.0523599
ob_auto_sun = bpy.data.objects.new('AutoSun', light_auto_sun)
scene.collection.objects.link(ob_auto_sun)
ob_auto_sun.rotation_euler = (0.872665, 0.174533, 0.523599)
bpy.context.view_layer.update()
